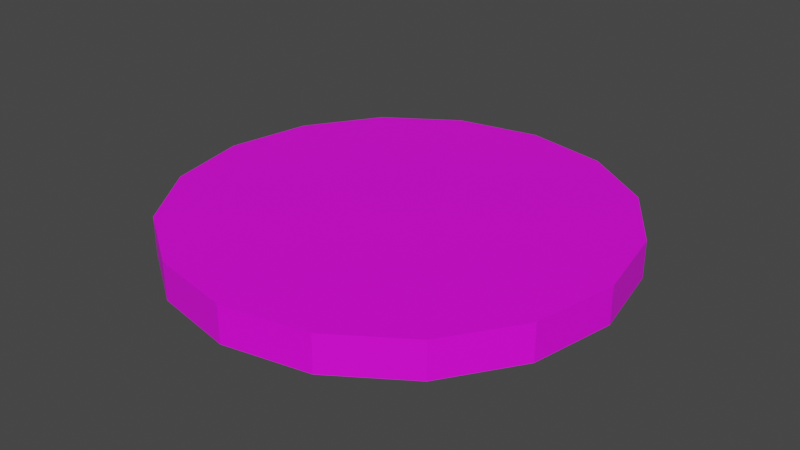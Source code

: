 # Source: Tomato.blend  (saved by Blender 3.3.6; exported with 4.5.12 LTS)
import bpy
from mathutils import Matrix  # noqa: F401  (used for matrix-valued properties, if any)

bpy.ops.wm.read_factory_settings(use_empty=True)
scene = bpy.context.scene
scene.name = 'Scene'

# ---- collections
col_collection = bpy.data.collections.new('Collection'); scene.collection.children.link(col_collection)

# ---- images (referenced by path relative to the original .blend; pixels are not part of the script)
import os
ASSET_DIR = os.environ.get("B2B_ASSET_DIR", "")  # directory of the original .blend (textures are referenced by path, not embedded)
HERE = os.path.dirname(os.path.abspath(__file__))  # packed textures are extracted next to this script under _unpacked/

def load_image(name, relpath, width, height, colorspace="sRGB"):
    """Load a texture the original file referenced (path relative to the .blend, or extracted next to this script)."""
    p = next((c for c in (os.path.join(HERE, relpath), os.path.join(ASSET_DIR, relpath)) if relpath and os.path.exists(c)), "")
    if p:
        img = bpy.data.images.load(p, check_existing=True)
        img.name = name
    else:  # same state as the original file: an image datablock whose file is absent (Cycles renders it pink)
        img = bpy.data.images.new(name, width, height)
        img.source = "FILE"
        img.filepath = "//" + (relpath or name)
    img.colorspace_settings.name = colorspace
    return img
img_tomatentextur_png_001 = load_image('TomatenTextur.png.001', 'TomatenTextur.png', 1024, 1024, 'sRGB')

# ---- materials (node trees are filled in below, after node groups)
mat_material_001 = bpy.data.materials.new('Material.001')
mat_material_001.use_transparent_shadow = False

# ---- material node trees
mat_material_001.use_nodes = True; mat_material_001.node_tree.nodes.clear()
_N = mat_material_001.node_tree.nodes; _L = mat_material_001.node_tree.links
n0 = _N.new('ShaderNodeBsdfPrincipled'); n0.name = 'Principled BSDF'; n0.location = (10, 300)
n0.distribution = 'GGX'
n0.subsurface_method = 'RANDOM_WALK_SKIN'
n0.inputs[3].default_value = 1.45
n0.inputs[27].default_value = (0.0, 0.0, 0.0, 1.0)
n0.inputs[28].default_value = 1.0
n1 = _N.new('ShaderNodeOutputMaterial'); n1.name = 'Material Output'; n1.location = (300, 300)
n2 = _N.new('ShaderNodeTexImage'); n2.name = 'Image Texture'; n2.location = (-358, 172)
n2.image = img_tomatentextur_png_001
_L.new(n0.outputs[0], n1.inputs[0])
_L.new(n2.outputs[0], n0.inputs[0])
n1.is_active_output = True

# ---- world
world_world = bpy.data.worlds.new('World'); scene.world = world_world
world_world.use_nodes = True; world_world.node_tree.nodes.clear()
_N = world_world.node_tree.nodes; _L = world_world.node_tree.links
n0 = _N.new('ShaderNodeOutputWorld'); n0.name = 'World Output'; n0.location = (300, 300)
n1 = _N.new('ShaderNodeBackground'); n1.name = 'Background'; n1.location = (10, 300)
n1.inputs[0].default_value = (0.05088, 0.05088, 0.05088, 1.0)
_L.new(n1.outputs[0], n0.inputs[0])
n0.is_active_output = True
world_world.color = (0.05088, 0.05088, 0.05088)
world_world.use_sun_shadow = False
world_world.sun_shadow_jitter_overblur = 0.0

# ---- meshes
me_cylinder_004 = bpy.data.meshes.new('Cylinder.004')
me_cylinder_004.from_pydata([(0.0, 0.1, -0.05), (0.0, 0.1, 0.05), (0.03827, 0.09239, -0.05), (0.03827, 0.09239, 0.05), (0.07071, 0.07071, -0.05), (0.07071, 0.07071, 0.05), (0.09239, 0.03827, -0.05), (0.09239, 0.03827, 0.05), (0.1, 0.0, -0.05), (0.1, 0.0, 0.05), (0.09239, -0.03827, -0.05), (0.09239, -0.03827, 0.05), (0.07071, -0.07071, -0.05), (0.07071, -0.07071, 0.05), (0.03827, -0.09239, -0.05), (0.03827, -0.09239, 0.05), (0.0, -0.1, -0.05), (0.0, -0.1, 0.05), (-0.03827, -0.09239, -0.05), (-0.03827, -0.09239, 0.05), (-0.07071, -0.07071, -0.05), (-0.07071, -0.07071, 0.05), (-0.09239, -0.03827, -0.05), (-0.09239, -0.03827, 0.05), (-0.1, 0.0, -0.05), (-0.1, 0.0, 0.05), (-0.09239, 0.03827, -0.05), (-0.09239, 0.03827, 0.05), (-0.07071, 0.07071, -0.05), (-0.07071, 0.07071, 0.05), (-0.03827, 0.09239, -0.05), (-0.03827, 0.09239, 0.05)], [], [(0, 1, 3, 2), (2, 3, 5, 4), (4, 5, 7, 6), (6, 7, 9, 8), (8, 9, 11, 10), (10, 11, 13, 12), (12, 13, 15, 14), (14, 15, 17, 16), (16, 17, 19, 18), (18, 19, 21, 20), (20, 21, 23, 22), (22, 23, 25, 24), (24, 25, 27, 26), (26, 27, 29, 28), (3, 1, 31, 29, 27, 25, 23, 21, 19, 17, 15, 13, 11, 9, 7, 5), (28, 29, 31, 30), (30, 31, 1, 0), (0, 2, 4, 6, 8, 10, 12, 14, 16, 18, 20, 22, 24, 26, 28, 30)])
_uv = me_cylinder_004.uv_layers.new(name='UVMap')
_uv.uv.foreach_set('vector', [0.75, 0.9196, 0.75, 0.9196, 0.75, 0.9196, 0.75, 0.9196, 0.75, 0.9196, 0.75, 0.9196, 0.75, 0.9196, 0.75, 0.9196, 0.75, 0.9196, 0.75, 0.9196, 0.75, 0.9196, 0.75, 0.9196, 0.75, 0.9196, 0.75, 0.9196, 0.75, 0.9196, 0.75, 0.9196, 0.75, 0.9196, 0.75, 0.9196, 0.75, 0.9196, 0.75, 0.9196, 0.75, 0.9196, 0.75, 0.9196, 0.75, 0.9196, 0.75, 0.9196, 0.75, 0.9196, 0.75, 0.9196, 0.75, 0.9196, 0.75, 0.9196, 0.75, 0.9196, 0.75, 0.9196, 0.75, 0.9196, 0.75, 0.9196, 0.75, 0.9196, 0.75, 0.9196, 0.75, 0.9196, 0.75, 0.9196, 0.75, 0.9196, 0.75, 0.9196, 0.75, 0.9196, 0.75, 0.9196, 0.75, 0.9196, 0.75, 0.9196, 0.75, 0.9196, 0.75, 0.9196, 0.75, 0.9196, 0.75, 0.9196, 0.75, 0.9196, 0.75, 0.9196, 0.75, 0.9196, 0.75, 0.9196, 0.75, 0.9196, 0.75, 0.9196, 0.75, 0.9196, 0.75, 0.9196, 0.75, 0.9196, 0.75, 0.9196, 0.6901, 0.9624, 0.5, 1.0, 0.3099, 0.9624, 0.1487, 0.8547, 0.04094, 0.6935, 0.003121, 0.5033, 0.04094, 0.3132, 0.1487, 0.152, 0.3099, 0.04425, 0.5, 0.006424, 0.6901, 0.04425, 0.8513, 0.152, 0.9591, 0.3132, 0.9969, 0.5033, 0.9591, 0.6935, 0.8513, 0.8547, 0.75, 0.9196, 0.75, 0.9196, 0.75, 0.9196, 0.75, 0.9196, 0.75, 0.9196, 0.75, 0.9196, 0.75, 0.9196, 0.75, 0.9196, 0.4943, 0.9975, 0.6826, 0.9601, 0.8422, 0.8534, 0.9489, 0.6938, 0.9863, 0.5055, 0.9489, 0.3172, 0.8422, 0.1576, 0.6826, 0.05092, 0.4943, 0.01346, 0.306, 0.05092, 0.1463, 0.1576, 0.03969, 0.3172, 0.002233, 0.5055, 0.03969, 0.6938, 0.1463, 0.8534, 0.306, 0.9601])
me_cylinder_004.materials.append(mat_material_001)
me_cylinder_004.update()

# ---- objects
ob_cylinder_001 = bpy.data.objects.new('Cylinder.001', me_cylinder_004)

# ---- transforms, parenting, visibility, modifiers, constraints
ob_cylinder_001.location = (0.0, 0.0, 0.0)
ob_cylinder_001.scale = (7.5, 7.5, 1.25)

# ---- collection membership
col_collection.objects.link(ob_cylinder_001)

# ---- scene / render settings (as saved in the file)
scene.frame_start = 1; scene.frame_end = 250; scene.frame_set(1)
scene.render.engine = 'BLENDER_EEVEE_NEXT'
scene.cycles.sampling_pattern = 'TABULATED_SOBOL'
scene.cycles.use_light_tree = False
scene.view_settings.view_transform = 'Filmic'
bpy.context.view_layer.update()

# ---- added for rendering (the .blend has no active camera and no usable light): camera, sun
cam_auto = bpy.data.cameras.new('AutoCamera')
cam_auto.lens = 50.0
cam_auto.sensor_width = 36.0
cam_auto.clip_end = 1000.0
ob_auto_camera = bpy.data.objects.new('AutoCamera', cam_auto)
scene.collection.objects.link(ob_auto_camera)
ob_auto_camera.location = (1.9661, -2.35932, 1.57288)
ob_auto_camera.rotation_euler = (1.09748, -7.21219e-08, 0.694738)
scene.camera = ob_auto_camera
light_auto_sun = bpy.data.lights.new('AutoSun', 'SUN')
light_auto_sun.energy = 3.0
light_auto_sun.angle = 0.0523599
ob_auto_sun = bpy.data.objects.new('AutoSun', light_auto_sun)
scene.collection.objects.link(ob_auto_sun)
ob_auto_sun.rotation_euler = (0.872665, 0.174533, 0.523599)
bpy.context.view_layer.update()
